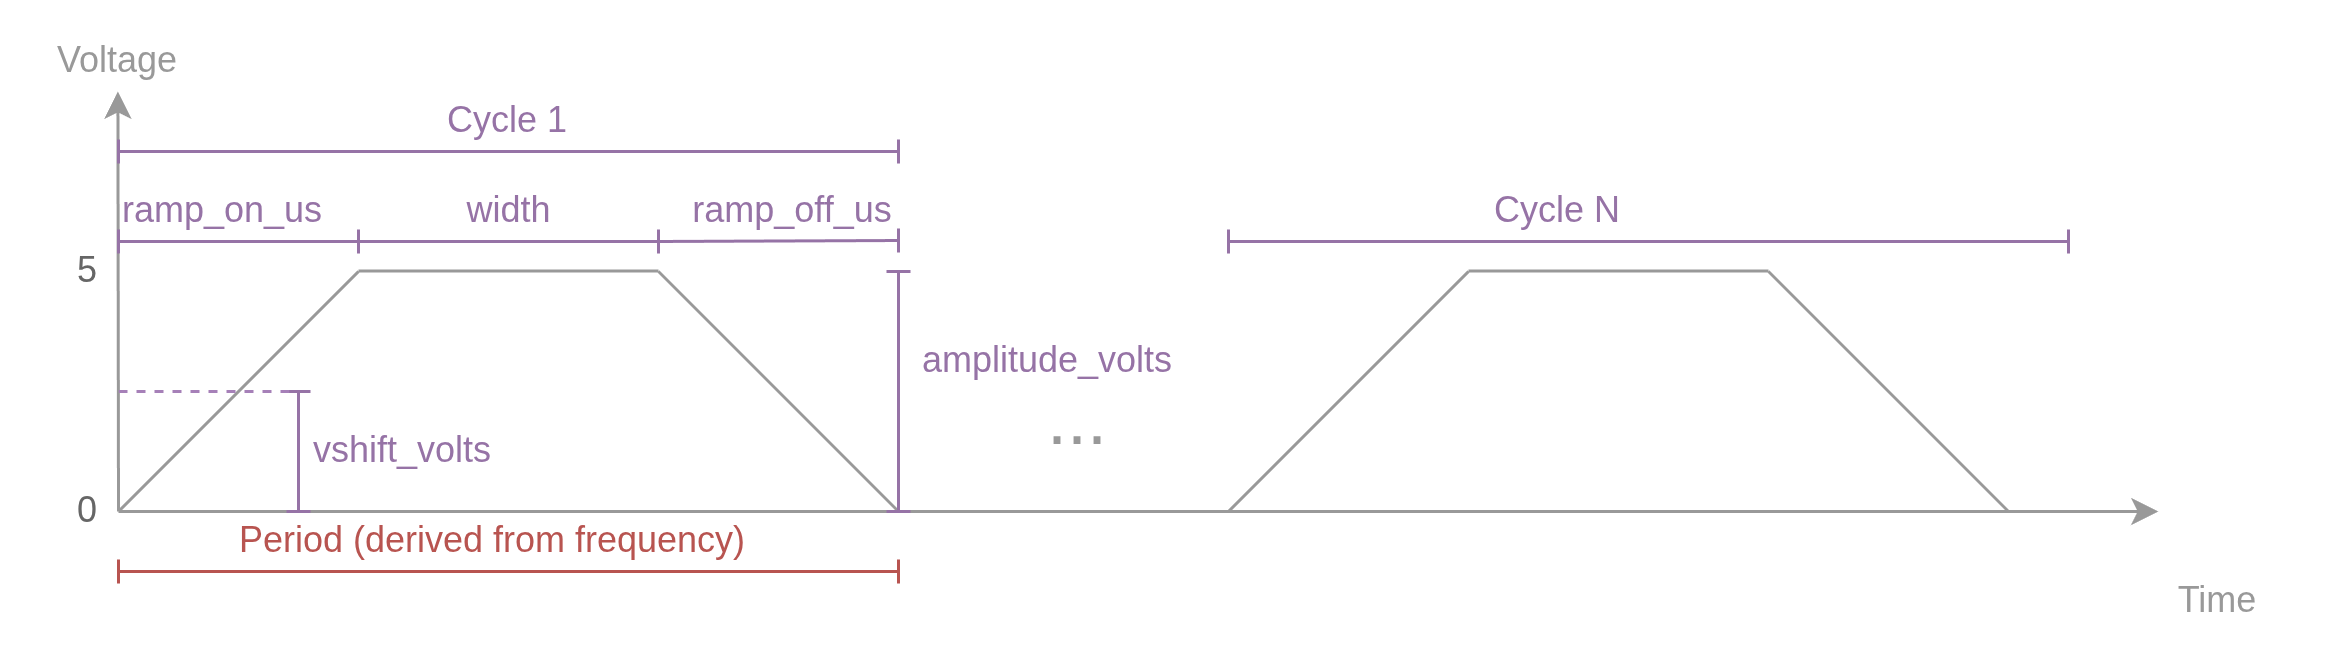

The diagram above was exported from draw.io. Its source (the exported page's mxGraphModel, read from the mxfile embedded in the PNG):
<mxGraphModel dx="1657" dy="933" grid="1" gridSize="10" guides="1" tooltips="1" connect="1" arrows="1" fold="1" page="1" pageScale="1" pageWidth="850" pageHeight="1100" math="0" shadow="0">
  <root>
    <mxCell id="0" />
    <mxCell id="1" parent="0" />
    <mxCell id="2" edge="1" parent="1" style="endArrow=classic;html=1;rounded=0;fillColor=#f5f5f5;strokeColor=#999999;endFill=1;" value="">
      <mxGeometry height="50" relative="1" width="50" as="geometry">
        <mxPoint x="80" y="490" as="sourcePoint" />
        <mxPoint x="760" y="490" as="targetPoint" />
      </mxGeometry>
    </mxCell>
    <mxCell id="3" edge="1" parent="1" style="endArrow=classic;html=1;rounded=0;fillColor=#f5f5f5;strokeColor=#999999;endFill=1;" value="">
      <mxGeometry height="50" relative="1" width="50" as="geometry">
        <mxPoint x="80" y="490" as="sourcePoint" />
        <mxPoint x="79.8" y="350" as="targetPoint" />
      </mxGeometry>
    </mxCell>
    <mxCell id="4" edge="1" parent="1" style="endArrow=none;html=1;rounded=0;fillColor=#f5f5f5;strokeColor=#999999;" value="">
      <mxGeometry height="50" relative="1" width="50" as="geometry">
        <mxPoint x="80" y="490" as="sourcePoint" />
        <mxPoint x="160" y="410" as="targetPoint" />
      </mxGeometry>
    </mxCell>
    <mxCell id="5" edge="1" parent="1" style="endArrow=none;html=1;rounded=0;fillColor=#f5f5f5;strokeColor=#999999;" value="">
      <mxGeometry height="50" relative="1" width="50" as="geometry">
        <mxPoint x="160" y="409.83" as="sourcePoint" />
        <mxPoint x="260" y="409.83" as="targetPoint" />
      </mxGeometry>
    </mxCell>
    <mxCell id="6" edge="1" parent="1" style="endArrow=baseDash;html=1;rounded=0;startArrow=baseDash;startFill=0;endFill=0;fontColor=#EA6B66;fillColor=#f8cecc;strokeColor=#b85450;" value="">
      <mxGeometry height="50" relative="1" width="50" as="geometry">
        <mxPoint x="80" y="510" as="sourcePoint" />
        <mxPoint x="340" y="510" as="targetPoint" />
      </mxGeometry>
    </mxCell>
    <mxCell id="7" edge="1" parent="1" style="endArrow=baseDash;html=1;rounded=0;startArrow=baseDash;startFill=0;endFill=0;fillColor=#e1d5e7;strokeColor=#9673a6;" value="">
      <mxGeometry height="50" relative="1" width="50" as="geometry">
        <mxPoint x="80" y="400" as="sourcePoint" />
        <mxPoint x="160" y="400" as="targetPoint" />
      </mxGeometry>
    </mxCell>
    <mxCell id="8" edge="1" parent="1" style="endArrow=baseDash;html=1;rounded=0;startArrow=baseDash;startFill=0;endFill=0;fillColor=#e1d5e7;strokeColor=#9673a6;" value="">
      <mxGeometry height="50" relative="1" width="50" as="geometry">
        <mxPoint x="160" y="400" as="sourcePoint" />
        <mxPoint x="260" y="400" as="targetPoint" />
      </mxGeometry>
    </mxCell>
    <mxCell id="9" edge="1" parent="1" style="endArrow=baseDash;html=1;rounded=0;startArrow=baseDash;startFill=0;endFill=0;fillColor=#e1d5e7;strokeColor=#9673a6;" value="">
      <mxGeometry height="50" relative="1" width="50" as="geometry">
        <mxPoint x="260" y="400" as="sourcePoint" />
        <mxPoint x="340" y="399.67" as="targetPoint" />
      </mxGeometry>
    </mxCell>
    <mxCell id="10" parent="1" style="text;html=1;whiteSpace=wrap;strokeColor=none;fillColor=none;align=center;verticalAlign=middle;rounded=0;fontColor=#9673A6;" value="ramp_on_us" vertex="1">
      <mxGeometry height="20" width="70" x="80" y="380" as="geometry" />
    </mxCell>
    <mxCell id="11" parent="1" style="text;html=1;whiteSpace=wrap;strokeColor=none;fillColor=none;align=center;verticalAlign=middle;rounded=0;fontColor=#9673A6;" value="ramp_off_us" vertex="1">
      <mxGeometry height="20" width="70" x="270" y="380" as="geometry" />
    </mxCell>
    <mxCell id="12" parent="1" style="text;html=1;whiteSpace=wrap;strokeColor=none;fillColor=none;align=center;verticalAlign=middle;rounded=0;fontColor=#999999;" value="&lt;font style=&quot;font-size: 24px;&quot;&gt;...&lt;/font&gt;" vertex="1">
      <mxGeometry height="20" width="60" x="370" y="450" as="geometry" />
    </mxCell>
    <mxCell id="13" parent="1" style="text;html=1;whiteSpace=wrap;strokeColor=none;fillColor=none;align=center;verticalAlign=middle;rounded=0;fontColor=#9673A6;" value="Cycle 1" vertex="1">
      <mxGeometry height="20" width="60" x="180" y="350" as="geometry" />
    </mxCell>
    <mxCell id="14" edge="1" parent="1" style="endArrow=baseDash;html=1;rounded=0;startArrow=baseDash;startFill=0;endFill=0;fillColor=#e1d5e7;strokeColor=#9673a6;" value="">
      <mxGeometry height="50" relative="1" width="50" as="geometry">
        <mxPoint x="80" y="370" as="sourcePoint" />
        <mxPoint x="340" y="370" as="targetPoint" />
      </mxGeometry>
    </mxCell>
    <mxCell id="15" parent="1" style="text;html=1;whiteSpace=wrap;strokeColor=none;fillColor=none;align=center;verticalAlign=middle;rounded=0;fontColor=#999999;" value="&lt;font style=&quot;&quot;&gt;Voltage&lt;/font&gt;" vertex="1">
      <mxGeometry height="20" width="60" x="50" y="330" as="geometry" />
    </mxCell>
    <mxCell id="16" parent="1" style="text;html=1;whiteSpace=wrap;strokeColor=none;fillColor=none;align=center;verticalAlign=middle;rounded=0;fontColor=#999999;" value="&lt;font style=&quot;&quot;&gt;Time&lt;/font&gt;" vertex="1">
      <mxGeometry height="20" width="60" x="750" y="510" as="geometry" />
    </mxCell>
    <mxCell id="17" parent="1" style="text;html=1;whiteSpace=wrap;strokeColor=none;fillColor=none;align=center;verticalAlign=middle;rounded=0;fontColor=#9673A6;" value="&lt;font style=&quot;color: rgb(102, 102, 102);&quot;&gt;0&lt;/font&gt;" vertex="1">
      <mxGeometry height="20" width="20" x="60" y="480" as="geometry" />
    </mxCell>
    <mxCell id="18" parent="1" style="text;html=1;whiteSpace=wrap;strokeColor=none;fillColor=none;align=center;verticalAlign=middle;rounded=0;fontColor=#9673A6;" value="&lt;font style=&quot;color: rgb(102, 102, 102);&quot;&gt;5&lt;/font&gt;" vertex="1">
      <mxGeometry height="20" width="20" x="60" y="400" as="geometry" />
    </mxCell>
    <mxCell id="19" edge="1" parent="1" style="endArrow=none;html=1;rounded=0;fillColor=#f5f5f5;strokeColor=#999999;" value="">
      <mxGeometry height="50" relative="1" width="50" as="geometry">
        <mxPoint x="340" y="490" as="sourcePoint" />
        <mxPoint x="260" y="410" as="targetPoint" />
      </mxGeometry>
    </mxCell>
    <mxCell id="20" parent="1" style="text;html=1;whiteSpace=wrap;strokeColor=none;fillColor=none;align=center;verticalAlign=middle;rounded=0;fontColor=#9673A6;" value="vshift_volts" vertex="1">
      <mxGeometry height="20" width="70" x="140" y="460" as="geometry" />
    </mxCell>
    <mxCell id="21" parent="1" style="text;html=1;whiteSpace=wrap;strokeColor=none;fillColor=none;align=center;verticalAlign=middle;rounded=0;fontColor=#9673A6;" value="amplitude_volts" vertex="1">
      <mxGeometry height="20" width="100" x="340" y="430" as="geometry" />
    </mxCell>
    <mxCell id="22" edge="1" parent="1" style="endArrow=baseDash;html=1;rounded=0;startArrow=baseDash;startFill=0;endFill=0;fillColor=#e1d5e7;strokeColor=#9673a6;" value="">
      <mxGeometry height="50" relative="1" width="50" as="geometry">
        <mxPoint x="340" y="490" as="sourcePoint" />
        <mxPoint x="340" y="410" as="targetPoint" />
      </mxGeometry>
    </mxCell>
    <mxCell id="23" parent="1" style="text;html=1;whiteSpace=wrap;strokeColor=none;fillColor=none;align=center;verticalAlign=middle;rounded=0;fontColor=#9673A6;" value="width" vertex="1">
      <mxGeometry height="20" width="35" x="192.5" y="380" as="geometry" />
    </mxCell>
    <mxCell id="24" edge="1" parent="1" style="endArrow=baseDash;html=1;rounded=0;startArrow=baseDash;startFill=0;endFill=0;fillColor=#e1d5e7;strokeColor=#9673a6;" value="">
      <mxGeometry height="50" relative="1" width="50" as="geometry">
        <mxPoint x="140" y="490" as="sourcePoint" />
        <mxPoint x="140" y="450" as="targetPoint" />
      </mxGeometry>
    </mxCell>
    <mxCell id="25" edge="1" parent="1" style="endArrow=none;dashed=1;html=1;strokeWidth=1;rounded=0;strokeColor=#A680B8;" value="">
      <mxGeometry height="50" relative="1" width="50" as="geometry">
        <mxPoint x="80" y="450" as="sourcePoint" />
        <mxPoint x="140" y="450" as="targetPoint" />
      </mxGeometry>
    </mxCell>
    <mxCell id="26" edge="1" parent="1" style="endArrow=none;html=1;rounded=0;fillColor=#f5f5f5;strokeColor=#999999;" value="">
      <mxGeometry height="50" relative="1" width="50" as="geometry">
        <mxPoint x="450" y="490" as="sourcePoint" />
        <mxPoint x="530" y="410" as="targetPoint" />
      </mxGeometry>
    </mxCell>
    <mxCell id="27" edge="1" parent="1" style="endArrow=none;html=1;rounded=0;fillColor=#f5f5f5;strokeColor=#999999;" value="">
      <mxGeometry height="50" relative="1" width="50" as="geometry">
        <mxPoint x="530" y="409.83" as="sourcePoint" />
        <mxPoint x="630" y="409.83" as="targetPoint" />
      </mxGeometry>
    </mxCell>
    <mxCell id="28" edge="1" parent="1" style="endArrow=none;html=1;rounded=0;fillColor=#f5f5f5;strokeColor=#999999;" value="">
      <mxGeometry height="50" relative="1" width="50" as="geometry">
        <mxPoint x="710" y="490" as="sourcePoint" />
        <mxPoint x="630" y="410" as="targetPoint" />
      </mxGeometry>
    </mxCell>
    <mxCell id="29" parent="1" style="text;html=1;whiteSpace=wrap;strokeColor=none;fillColor=none;align=center;verticalAlign=middle;rounded=0;fontColor=#9673A6;" value="Cycle N" vertex="1">
      <mxGeometry height="20" width="60" x="530" y="380" as="geometry" />
    </mxCell>
    <mxCell id="30" edge="1" parent="1" style="endArrow=baseDash;html=1;rounded=0;startArrow=baseDash;startFill=0;endFill=0;fillColor=#e1d5e7;strokeColor=#9673a6;" value="">
      <mxGeometry height="50" relative="1" width="50" as="geometry">
        <mxPoint x="450" y="400" as="sourcePoint" />
        <mxPoint x="730" y="400" as="targetPoint" />
      </mxGeometry>
    </mxCell>
    <mxCell id="31" parent="1" style="text;html=1;whiteSpace=wrap;strokeColor=none;fillColor=none;align=center;verticalAlign=middle;rounded=0;fontColor=#B85450;" value="Period (derived from frequency)" vertex="1">
      <mxGeometry height="20" width="209.81" x="100.19" y="490" as="geometry" />
    </mxCell>
  </root>
</mxGraphModel>